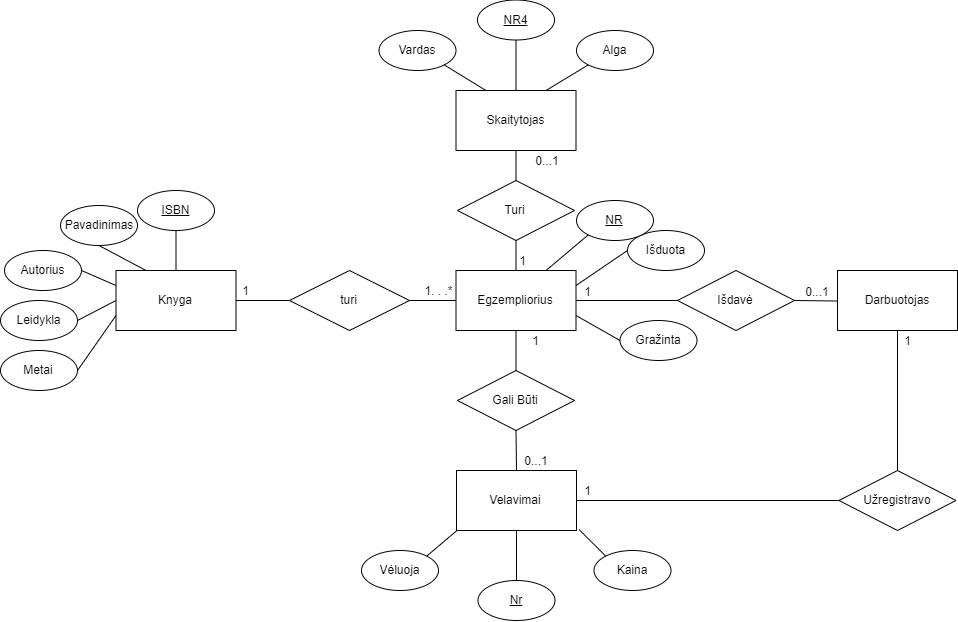

The diagram above was exported from draw.io. Its source (the exported page's mxGraphModel, read from the mxfile embedded in the PNG):
<mxGraphModel dx="2931" dy="2128" grid="1" gridSize="10" guides="1" tooltips="1" connect="1" arrows="1" fold="1" page="1" pageScale="1" pageWidth="827" pageHeight="1169" math="0" shadow="0">
  <root>
    <mxCell id="KoC1k-0oQBA1qE-iBaUt-0" />
    <mxCell id="KoC1k-0oQBA1qE-iBaUt-1" parent="KoC1k-0oQBA1qE-iBaUt-0" />
    <mxCell id="7u3pE7RnnSZfbvRmbyZX-0" value="Knyga" style="rounded=0;whiteSpace=wrap;html=1;" parent="KoC1k-0oQBA1qE-iBaUt-1" vertex="1">
      <mxGeometry x="-641.5" y="250" width="120" height="60" as="geometry" />
    </mxCell>
    <mxCell id="7u3pE7RnnSZfbvRmbyZX-1" value="Egzempliorius" style="rounded=0;whiteSpace=wrap;html=1;" parent="KoC1k-0oQBA1qE-iBaUt-1" vertex="1">
      <mxGeometry x="-301.5" y="250" width="120" height="60" as="geometry" />
    </mxCell>
    <mxCell id="7u3pE7RnnSZfbvRmbyZX-2" value="Velavimai" style="rounded=0;whiteSpace=wrap;html=1;" parent="KoC1k-0oQBA1qE-iBaUt-1" vertex="1">
      <mxGeometry x="-301" y="450" width="120" height="60" as="geometry" />
    </mxCell>
    <mxCell id="7u3pE7RnnSZfbvRmbyZX-3" value="Skaitytojas" style="rounded=0;whiteSpace=wrap;html=1;" parent="KoC1k-0oQBA1qE-iBaUt-1" vertex="1">
      <mxGeometry x="-301.5" y="70" width="120" height="60" as="geometry" />
    </mxCell>
    <mxCell id="7u3pE7RnnSZfbvRmbyZX-4" value="turi" style="rhombus;whiteSpace=wrap;html=1;" parent="KoC1k-0oQBA1qE-iBaUt-1" vertex="1">
      <mxGeometry x="-468" y="250" width="120" height="60" as="geometry" />
    </mxCell>
    <mxCell id="7u3pE7RnnSZfbvRmbyZX-5" value="Turi" style="rhombus;whiteSpace=wrap;html=1;" parent="KoC1k-0oQBA1qE-iBaUt-1" vertex="1">
      <mxGeometry x="-300" y="160" width="117" height="60" as="geometry" />
    </mxCell>
    <mxCell id="7u3pE7RnnSZfbvRmbyZX-6" value="Gali Būti" style="rhombus;whiteSpace=wrap;html=1;" parent="KoC1k-0oQBA1qE-iBaUt-1" vertex="1">
      <mxGeometry x="-300" y="350" width="117" height="60" as="geometry" />
    </mxCell>
    <mxCell id="7u3pE7RnnSZfbvRmbyZX-41" value="" style="endArrow=none;html=1;entryX=0.5;entryY=1;entryDx=0;entryDy=0;exitX=0.5;exitY=0;exitDx=0;exitDy=0;" parent="KoC1k-0oQBA1qE-iBaUt-1" source="7u3pE7RnnSZfbvRmbyZX-2" target="7u3pE7RnnSZfbvRmbyZX-6" edge="1">
      <mxGeometry width="50" height="50" relative="1" as="geometry">
        <mxPoint x="-344.5" y="400" as="sourcePoint" />
        <mxPoint x="-298" y="400" as="targetPoint" />
        <Array as="points" />
      </mxGeometry>
    </mxCell>
    <mxCell id="7u3pE7RnnSZfbvRmbyZX-49" value="" style="group" parent="KoC1k-0oQBA1qE-iBaUt-1" vertex="1" connectable="0">
      <mxGeometry x="-340" y="260" width="40" height="20" as="geometry" />
    </mxCell>
    <mxCell id="7u3pE7RnnSZfbvRmbyZX-39" value="" style="endArrow=none;html=1;entryX=0;entryY=0.5;entryDx=0;entryDy=0;exitX=1;exitY=0.5;exitDx=0;exitDy=0;" parent="7u3pE7RnnSZfbvRmbyZX-49" source="7u3pE7RnnSZfbvRmbyZX-4" target="7u3pE7RnnSZfbvRmbyZX-1" edge="1">
      <mxGeometry width="50" height="50" relative="1" as="geometry">
        <mxPoint x="-164.5" y="30" as="sourcePoint" />
        <mxPoint x="-118" y="30" as="targetPoint" />
        <Array as="points" />
      </mxGeometry>
    </mxCell>
    <mxCell id="7u3pE7RnnSZfbvRmbyZX-45" value="1. . .*" style="text;html=1;strokeColor=none;fillColor=none;align=center;verticalAlign=middle;whiteSpace=wrap;rounded=0;" parent="7u3pE7RnnSZfbvRmbyZX-49" vertex="1">
      <mxGeometry width="40" height="20" as="geometry" />
    </mxCell>
    <mxCell id="7u3pE7RnnSZfbvRmbyZX-50" value="" style="group" parent="KoC1k-0oQBA1qE-iBaUt-1" vertex="1" connectable="0">
      <mxGeometry x="-531.5" y="260" width="40" height="20" as="geometry" />
    </mxCell>
    <mxCell id="7u3pE7RnnSZfbvRmbyZX-38" value="" style="endArrow=none;html=1;entryX=0;entryY=0.5;entryDx=0;entryDy=0;exitX=1;exitY=0.5;exitDx=0;exitDy=0;" parent="7u3pE7RnnSZfbvRmbyZX-50" source="7u3pE7RnnSZfbvRmbyZX-0" target="7u3pE7RnnSZfbvRmbyZX-4" edge="1">
      <mxGeometry width="50" height="50" relative="1" as="geometry">
        <mxPoint x="-110" y="320" as="sourcePoint" />
        <mxPoint x="-60" y="270" as="targetPoint" />
      </mxGeometry>
    </mxCell>
    <mxCell id="7u3pE7RnnSZfbvRmbyZX-44" value="1" style="text;html=1;strokeColor=none;fillColor=none;align=center;verticalAlign=middle;whiteSpace=wrap;rounded=0;" parent="7u3pE7RnnSZfbvRmbyZX-50" vertex="1">
      <mxGeometry width="40" height="20" as="geometry" />
    </mxCell>
    <mxCell id="7u3pE7RnnSZfbvRmbyZX-51" value="" style="group" parent="KoC1k-0oQBA1qE-iBaUt-1" vertex="1" connectable="0">
      <mxGeometry x="-254.5" y="230" width="40" height="20" as="geometry" />
    </mxCell>
    <mxCell id="7u3pE7RnnSZfbvRmbyZX-42" value="" style="endArrow=none;html=1;exitX=0.5;exitY=1;exitDx=0;exitDy=0;" parent="7u3pE7RnnSZfbvRmbyZX-51" source="7u3pE7RnnSZfbvRmbyZX-5" edge="1">
      <mxGeometry width="50" height="50" relative="1" as="geometry">
        <mxPoint x="-93.5" as="sourcePoint" />
        <mxPoint x="13" y="20" as="targetPoint" />
        <Array as="points" />
      </mxGeometry>
    </mxCell>
    <mxCell id="7u3pE7RnnSZfbvRmbyZX-46" value="1" style="text;html=1;strokeColor=none;fillColor=none;align=center;verticalAlign=middle;whiteSpace=wrap;rounded=0;" parent="7u3pE7RnnSZfbvRmbyZX-51" vertex="1">
      <mxGeometry width="40" height="20" as="geometry" />
    </mxCell>
    <mxCell id="7u3pE7RnnSZfbvRmbyZX-52" value="" style="group" parent="KoC1k-0oQBA1qE-iBaUt-1" vertex="1" connectable="0">
      <mxGeometry x="-230" y="130" width="40" height="20" as="geometry" />
    </mxCell>
    <mxCell id="7u3pE7RnnSZfbvRmbyZX-47" value="0...1" style="text;html=1;strokeColor=none;fillColor=none;align=center;verticalAlign=middle;whiteSpace=wrap;rounded=0;" parent="7u3pE7RnnSZfbvRmbyZX-52" vertex="1">
      <mxGeometry width="40" height="20" as="geometry" />
    </mxCell>
    <mxCell id="7u3pE7RnnSZfbvRmbyZX-53" value="" style="group" parent="KoC1k-0oQBA1qE-iBaUt-1" vertex="1" connectable="0">
      <mxGeometry x="-241.5" y="310" width="40" height="20" as="geometry" />
    </mxCell>
    <mxCell id="7u3pE7RnnSZfbvRmbyZX-40" value="" style="endArrow=none;html=1;entryX=0.5;entryY=0;entryDx=0;entryDy=0;exitX=0.5;exitY=1;exitDx=0;exitDy=0;" parent="7u3pE7RnnSZfbvRmbyZX-53" source="7u3pE7RnnSZfbvRmbyZX-1" target="7u3pE7RnnSZfbvRmbyZX-6" edge="1">
      <mxGeometry width="50" height="50" relative="1" as="geometry">
        <mxPoint x="-103.5" y="30" as="sourcePoint" />
        <mxPoint x="-57" y="30" as="targetPoint" />
        <Array as="points" />
      </mxGeometry>
    </mxCell>
    <mxCell id="7u3pE7RnnSZfbvRmbyZX-48" value="1" style="text;html=1;strokeColor=none;fillColor=none;align=center;verticalAlign=middle;whiteSpace=wrap;rounded=0;" parent="7u3pE7RnnSZfbvRmbyZX-53" vertex="1">
      <mxGeometry width="40" height="20" as="geometry" />
    </mxCell>
    <mxCell id="7u3pE7RnnSZfbvRmbyZX-54" value="" style="group" parent="KoC1k-0oQBA1qE-iBaUt-1" vertex="1" connectable="0">
      <mxGeometry x="-241.5" y="430" width="40" height="20" as="geometry" />
    </mxCell>
    <mxCell id="7u3pE7RnnSZfbvRmbyZX-56" value="0...1" style="text;html=1;strokeColor=none;fillColor=none;align=center;verticalAlign=middle;whiteSpace=wrap;rounded=0;" parent="7u3pE7RnnSZfbvRmbyZX-54" vertex="1">
      <mxGeometry width="40" height="20" as="geometry" />
    </mxCell>
    <mxCell id="7u3pE7RnnSZfbvRmbyZX-58" value="Autorius" style="ellipse;whiteSpace=wrap;html=1;" parent="KoC1k-0oQBA1qE-iBaUt-1" vertex="1">
      <mxGeometry x="-753" y="230" width="77" height="40" as="geometry" />
    </mxCell>
    <mxCell id="7u3pE7RnnSZfbvRmbyZX-59" value="&lt;u&gt;ISBN&lt;/u&gt;" style="ellipse;whiteSpace=wrap;html=1;" parent="KoC1k-0oQBA1qE-iBaUt-1" vertex="1">
      <mxGeometry x="-620" y="170" width="77" height="40" as="geometry" />
    </mxCell>
    <mxCell id="7u3pE7RnnSZfbvRmbyZX-60" value="Pavadinimas" style="ellipse;whiteSpace=wrap;html=1;" parent="KoC1k-0oQBA1qE-iBaUt-1" vertex="1">
      <mxGeometry x="-697" y="185" width="77" height="40" as="geometry" />
    </mxCell>
    <mxCell id="7u3pE7RnnSZfbvRmbyZX-61" value="Leidykla" style="ellipse;whiteSpace=wrap;html=1;" parent="KoC1k-0oQBA1qE-iBaUt-1" vertex="1">
      <mxGeometry x="-757" y="280" width="77" height="40" as="geometry" />
    </mxCell>
    <mxCell id="7u3pE7RnnSZfbvRmbyZX-62" value="Metai" style="ellipse;whiteSpace=wrap;html=1;" parent="KoC1k-0oQBA1qE-iBaUt-1" vertex="1">
      <mxGeometry x="-757" y="330" width="77" height="40" as="geometry" />
    </mxCell>
    <mxCell id="7u3pE7RnnSZfbvRmbyZX-63" value="" style="endArrow=none;html=1;entryX=0;entryY=0.75;entryDx=0;entryDy=0;exitX=1;exitY=0.5;exitDx=0;exitDy=0;" parent="KoC1k-0oQBA1qE-iBaUt-1" source="7u3pE7RnnSZfbvRmbyZX-62" target="7u3pE7RnnSZfbvRmbyZX-0" edge="1">
      <mxGeometry width="50" height="50" relative="1" as="geometry">
        <mxPoint x="-774.5" y="580" as="sourcePoint" />
        <mxPoint x="-724.5" y="530" as="targetPoint" />
      </mxGeometry>
    </mxCell>
    <mxCell id="7u3pE7RnnSZfbvRmbyZX-64" value="" style="endArrow=none;html=1;entryX=0;entryY=0.5;entryDx=0;entryDy=0;exitX=1;exitY=0.5;exitDx=0;exitDy=0;" parent="KoC1k-0oQBA1qE-iBaUt-1" source="7u3pE7RnnSZfbvRmbyZX-61" target="7u3pE7RnnSZfbvRmbyZX-0" edge="1">
      <mxGeometry width="50" height="50" relative="1" as="geometry">
        <mxPoint x="-669.9999999999998" y="360" as="sourcePoint" />
        <mxPoint x="-631.5" y="290" as="targetPoint" />
      </mxGeometry>
    </mxCell>
    <mxCell id="7u3pE7RnnSZfbvRmbyZX-65" value="" style="endArrow=none;html=1;entryX=0;entryY=0.25;entryDx=0;entryDy=0;exitX=1;exitY=0.5;exitDx=0;exitDy=0;" parent="KoC1k-0oQBA1qE-iBaUt-1" source="7u3pE7RnnSZfbvRmbyZX-58" target="7u3pE7RnnSZfbvRmbyZX-0" edge="1">
      <mxGeometry width="50" height="50" relative="1" as="geometry">
        <mxPoint x="-669.9999999999998" y="310" as="sourcePoint" />
        <mxPoint x="-631.5" y="290" as="targetPoint" />
      </mxGeometry>
    </mxCell>
    <mxCell id="7u3pE7RnnSZfbvRmbyZX-67" value="" style="endArrow=none;html=1;entryX=0.25;entryY=0;entryDx=0;entryDy=0;exitX=0.5;exitY=1;exitDx=0;exitDy=0;" parent="KoC1k-0oQBA1qE-iBaUt-1" source="7u3pE7RnnSZfbvRmbyZX-60" target="7u3pE7RnnSZfbvRmbyZX-0" edge="1">
      <mxGeometry width="50" height="50" relative="1" as="geometry">
        <mxPoint x="-660.8574569171062" y="229.4279040511492" as="sourcePoint" />
        <mxPoint x="-631.5" y="290" as="targetPoint" />
      </mxGeometry>
    </mxCell>
    <mxCell id="7u3pE7RnnSZfbvRmbyZX-68" value="" style="endArrow=none;html=1;entryX=0.5;entryY=0;entryDx=0;entryDy=0;exitX=0.5;exitY=1;exitDx=0;exitDy=0;" parent="KoC1k-0oQBA1qE-iBaUt-1" source="7u3pE7RnnSZfbvRmbyZX-59" target="7u3pE7RnnSZfbvRmbyZX-0" edge="1">
      <mxGeometry width="50" height="50" relative="1" as="geometry">
        <mxPoint x="-589" y="230" as="sourcePoint" />
        <mxPoint x="-571.5" y="260" as="targetPoint" />
      </mxGeometry>
    </mxCell>
    <mxCell id="7u3pE7RnnSZfbvRmbyZX-70" value="Alga" style="ellipse;whiteSpace=wrap;html=1;" parent="KoC1k-0oQBA1qE-iBaUt-1" vertex="1">
      <mxGeometry x="-181" y="10" width="77" height="40" as="geometry" />
    </mxCell>
    <mxCell id="7u3pE7RnnSZfbvRmbyZX-72" value="Vardas" style="ellipse;whiteSpace=wrap;html=1;" parent="KoC1k-0oQBA1qE-iBaUt-1" vertex="1">
      <mxGeometry x="-378.5" y="10" width="77" height="40" as="geometry" />
    </mxCell>
    <mxCell id="7u3pE7RnnSZfbvRmbyZX-73" value="&lt;u&gt;NR4&lt;/u&gt;" style="ellipse;whiteSpace=wrap;html=1;" parent="KoC1k-0oQBA1qE-iBaUt-1" vertex="1">
      <mxGeometry x="-280" y="-20.5" width="77" height="40" as="geometry" />
    </mxCell>
    <mxCell id="7u3pE7RnnSZfbvRmbyZX-75" value="" style="endArrow=none;html=1;entryX=0;entryY=1;entryDx=0;entryDy=0;exitX=0.75;exitY=0;exitDx=0;exitDy=0;" parent="KoC1k-0oQBA1qE-iBaUt-1" source="7u3pE7RnnSZfbvRmbyZX-3" target="7u3pE7RnnSZfbvRmbyZX-70" edge="1">
      <mxGeometry width="50" height="50" relative="1" as="geometry">
        <mxPoint x="-200" y="50" as="sourcePoint" />
        <mxPoint x="-717.5" y="530" as="targetPoint" />
      </mxGeometry>
    </mxCell>
    <mxCell id="7u3pE7RnnSZfbvRmbyZX-76" value="" style="endArrow=none;html=1;entryX=0.25;entryY=0;entryDx=0;entryDy=0;exitX=1;exitY=1;exitDx=0;exitDy=0;" parent="KoC1k-0oQBA1qE-iBaUt-1" source="7u3pE7RnnSZfbvRmbyZX-72" target="7u3pE7RnnSZfbvRmbyZX-3" edge="1">
      <mxGeometry width="50" height="50" relative="1" as="geometry">
        <mxPoint x="-767.5" y="580" as="sourcePoint" />
        <mxPoint x="-717.5" y="530" as="targetPoint" />
      </mxGeometry>
    </mxCell>
    <mxCell id="7u3pE7RnnSZfbvRmbyZX-77" value="" style="endArrow=none;html=1;exitX=0.5;exitY=0;exitDx=0;exitDy=0;" parent="KoC1k-0oQBA1qE-iBaUt-1" source="7u3pE7RnnSZfbvRmbyZX-3" target="7u3pE7RnnSZfbvRmbyZX-73" edge="1">
      <mxGeometry width="50" height="50" relative="1" as="geometry">
        <mxPoint x="-767.5" y="580" as="sourcePoint" />
        <mxPoint x="-717.5" y="530" as="targetPoint" />
      </mxGeometry>
    </mxCell>
    <mxCell id="7u3pE7RnnSZfbvRmbyZX-78" value="Išduota" style="ellipse;whiteSpace=wrap;html=1;" parent="KoC1k-0oQBA1qE-iBaUt-1" vertex="1">
      <mxGeometry x="-130" y="210" width="77" height="40" as="geometry" />
    </mxCell>
    <mxCell id="7u3pE7RnnSZfbvRmbyZX-80" value="Gražinta" style="ellipse;whiteSpace=wrap;html=1;" parent="KoC1k-0oQBA1qE-iBaUt-1" vertex="1">
      <mxGeometry x="-137.5" y="300" width="77" height="40" as="geometry" />
    </mxCell>
    <mxCell id="7u3pE7RnnSZfbvRmbyZX-82" value="&lt;u&gt;NR&lt;/u&gt;" style="ellipse;whiteSpace=wrap;html=1;" parent="KoC1k-0oQBA1qE-iBaUt-1" vertex="1">
      <mxGeometry x="-181" y="180" width="77" height="40" as="geometry" />
    </mxCell>
    <mxCell id="7u3pE7RnnSZfbvRmbyZX-85" value="" style="endArrow=none;html=1;entryX=0;entryY=1;entryDx=0;entryDy=0;exitX=0.75;exitY=0;exitDx=0;exitDy=0;" parent="KoC1k-0oQBA1qE-iBaUt-1" source="7u3pE7RnnSZfbvRmbyZX-1" target="7u3pE7RnnSZfbvRmbyZX-82" edge="1">
      <mxGeometry width="50" height="50" relative="1" as="geometry">
        <mxPoint x="-787.5" y="580" as="sourcePoint" />
        <mxPoint x="-737.5" y="530" as="targetPoint" />
        <Array as="points" />
      </mxGeometry>
    </mxCell>
    <mxCell id="7u3pE7RnnSZfbvRmbyZX-86" value="" style="endArrow=none;html=1;exitX=1;exitY=0.25;exitDx=0;exitDy=0;entryX=0;entryY=0.5;entryDx=0;entryDy=0;" parent="KoC1k-0oQBA1qE-iBaUt-1" source="7u3pE7RnnSZfbvRmbyZX-1" target="7u3pE7RnnSZfbvRmbyZX-78" edge="1">
      <mxGeometry width="50" height="50" relative="1" as="geometry">
        <mxPoint x="-787.5" y="580" as="sourcePoint" />
        <mxPoint x="-130" y="280" as="targetPoint" />
      </mxGeometry>
    </mxCell>
    <mxCell id="7u3pE7RnnSZfbvRmbyZX-87" value="" style="endArrow=none;html=1;entryX=0;entryY=0.5;entryDx=0;entryDy=0;exitX=1;exitY=0.75;exitDx=0;exitDy=0;" parent="KoC1k-0oQBA1qE-iBaUt-1" source="7u3pE7RnnSZfbvRmbyZX-1" target="7u3pE7RnnSZfbvRmbyZX-80" edge="1">
      <mxGeometry width="50" height="50" relative="1" as="geometry">
        <mxPoint x="-787.5" y="580" as="sourcePoint" />
        <mxPoint x="-737.5" y="530" as="targetPoint" />
      </mxGeometry>
    </mxCell>
    <mxCell id="7u3pE7RnnSZfbvRmbyZX-96" value="Vėluoja" style="ellipse;whiteSpace=wrap;html=1;" parent="KoC1k-0oQBA1qE-iBaUt-1" vertex="1">
      <mxGeometry x="-396" y="530" width="77" height="40" as="geometry" />
    </mxCell>
    <mxCell id="7u3pE7RnnSZfbvRmbyZX-97" value="&lt;u&gt;Nr&lt;/u&gt;" style="ellipse;whiteSpace=wrap;html=1;" parent="KoC1k-0oQBA1qE-iBaUt-1" vertex="1">
      <mxGeometry x="-279.5" y="560" width="77" height="40" as="geometry" />
    </mxCell>
    <mxCell id="7u3pE7RnnSZfbvRmbyZX-99" value="Kaina" style="ellipse;whiteSpace=wrap;html=1;" parent="KoC1k-0oQBA1qE-iBaUt-1" vertex="1">
      <mxGeometry x="-163.5" y="530" width="77" height="40" as="geometry" />
    </mxCell>
    <mxCell id="7u3pE7RnnSZfbvRmbyZX-101" value="" style="endArrow=none;html=1;entryX=0.004;entryY=1;entryDx=0;entryDy=0;entryPerimeter=0;exitX=1;exitY=0;exitDx=0;exitDy=0;" parent="KoC1k-0oQBA1qE-iBaUt-1" source="7u3pE7RnnSZfbvRmbyZX-96" target="7u3pE7RnnSZfbvRmbyZX-2" edge="1">
      <mxGeometry width="50" height="50" relative="1" as="geometry">
        <mxPoint x="-787.5" y="670" as="sourcePoint" />
        <mxPoint x="-737.5" y="620" as="targetPoint" />
      </mxGeometry>
    </mxCell>
    <mxCell id="7u3pE7RnnSZfbvRmbyZX-102" value="" style="endArrow=none;html=1;entryX=0.5;entryY=1;entryDx=0;entryDy=0;exitX=0.5;exitY=0;exitDx=0;exitDy=0;" parent="KoC1k-0oQBA1qE-iBaUt-1" source="7u3pE7RnnSZfbvRmbyZX-97" target="7u3pE7RnnSZfbvRmbyZX-2" edge="1">
      <mxGeometry width="50" height="50" relative="1" as="geometry">
        <mxPoint x="-787.5" y="670" as="sourcePoint" />
        <mxPoint x="-737.5" y="620" as="targetPoint" />
      </mxGeometry>
    </mxCell>
    <mxCell id="7u3pE7RnnSZfbvRmbyZX-103" value="" style="endArrow=none;html=1;entryX=1.021;entryY=0.983;entryDx=0;entryDy=0;entryPerimeter=0;exitX=0;exitY=0;exitDx=0;exitDy=0;" parent="KoC1k-0oQBA1qE-iBaUt-1" source="7u3pE7RnnSZfbvRmbyZX-99" target="7u3pE7RnnSZfbvRmbyZX-2" edge="1">
      <mxGeometry width="50" height="50" relative="1" as="geometry">
        <mxPoint x="-787.5" y="670" as="sourcePoint" />
        <mxPoint x="-737.5" y="620" as="targetPoint" />
      </mxGeometry>
    </mxCell>
    <mxCell id="R1XKLKn2wcTaqZo3OV6q-2" value="" style="endArrow=none;html=1;exitX=1;exitY=0.5;exitDx=0;exitDy=0;" edge="1" parent="KoC1k-0oQBA1qE-iBaUt-1" source="R1XKLKn2wcTaqZo3OV6q-3">
      <mxGeometry width="50" height="50" relative="1" as="geometry">
        <mxPoint x="-430" y="670" as="sourcePoint" />
        <mxPoint x="-50" y="280" as="targetPoint" />
      </mxGeometry>
    </mxCell>
    <mxCell id="R1XKLKn2wcTaqZo3OV6q-4" value="" style="group" vertex="1" connectable="0" parent="KoC1k-0oQBA1qE-iBaUt-1">
      <mxGeometry x="-190" y="261" width="40" height="20" as="geometry" />
    </mxCell>
    <mxCell id="R1XKLKn2wcTaqZo3OV6q-6" value="1" style="text;html=1;strokeColor=none;fillColor=none;align=center;verticalAlign=middle;whiteSpace=wrap;rounded=0;" vertex="1" parent="R1XKLKn2wcTaqZo3OV6q-4">
      <mxGeometry width="40" height="20" as="geometry" />
    </mxCell>
    <mxCell id="R1XKLKn2wcTaqZo3OV6q-7" value="" style="endArrow=none;html=1;exitX=1;exitY=0.5;exitDx=0;exitDy=0;" edge="1" parent="KoC1k-0oQBA1qE-iBaUt-1" source="R1XKLKn2wcTaqZo3OV6q-3">
      <mxGeometry width="50" height="50" relative="1" as="geometry">
        <mxPoint x="90" y="270" as="sourcePoint" />
        <mxPoint x="120" y="281" as="targetPoint" />
      </mxGeometry>
    </mxCell>
    <mxCell id="R1XKLKn2wcTaqZo3OV6q-3" value="Išdavė" style="rhombus;whiteSpace=wrap;html=1;" vertex="1" parent="KoC1k-0oQBA1qE-iBaUt-1">
      <mxGeometry x="-80" y="250" width="117" height="60" as="geometry" />
    </mxCell>
    <mxCell id="R1XKLKn2wcTaqZo3OV6q-8" value="" style="endArrow=none;html=1;exitX=1;exitY=0.5;exitDx=0;exitDy=0;" edge="1" parent="KoC1k-0oQBA1qE-iBaUt-1" source="7u3pE7RnnSZfbvRmbyZX-1" target="R1XKLKn2wcTaqZo3OV6q-3">
      <mxGeometry width="50" height="50" relative="1" as="geometry">
        <mxPoint x="-181.5" y="280" as="sourcePoint" />
        <mxPoint x="-50" y="280" as="targetPoint" />
      </mxGeometry>
    </mxCell>
    <mxCell id="R1XKLKn2wcTaqZo3OV6q-9" value="Darbuotojas" style="rounded=0;whiteSpace=wrap;html=1;" vertex="1" parent="KoC1k-0oQBA1qE-iBaUt-1">
      <mxGeometry x="80" y="250" width="120" height="60" as="geometry" />
    </mxCell>
    <mxCell id="R1XKLKn2wcTaqZo3OV6q-11" value="0...1" style="text;html=1;strokeColor=none;fillColor=none;align=center;verticalAlign=middle;whiteSpace=wrap;rounded=0;" vertex="1" parent="KoC1k-0oQBA1qE-iBaUt-1">
      <mxGeometry x="40" y="261" width="40" height="20" as="geometry" />
    </mxCell>
    <mxCell id="R1XKLKn2wcTaqZo3OV6q-13" value="" style="endArrow=none;html=1;entryX=0.5;entryY=0;entryDx=0;entryDy=0;exitX=0.5;exitY=1;exitDx=0;exitDy=0;" edge="1" parent="KoC1k-0oQBA1qE-iBaUt-1" source="7u3pE7RnnSZfbvRmbyZX-3" target="7u3pE7RnnSZfbvRmbyZX-5">
      <mxGeometry width="50" height="50" relative="1" as="geometry">
        <mxPoint x="-480" y="670" as="sourcePoint" />
        <mxPoint x="-430" y="620" as="targetPoint" />
      </mxGeometry>
    </mxCell>
    <mxCell id="R1XKLKn2wcTaqZo3OV6q-14" value="" style="endArrow=none;html=1;exitX=1;exitY=0.5;exitDx=0;exitDy=0;entryX=0.5;entryY=1;entryDx=0;entryDy=0;" edge="1" parent="KoC1k-0oQBA1qE-iBaUt-1" source="7u3pE7RnnSZfbvRmbyZX-2" target="R1XKLKn2wcTaqZo3OV6q-9">
      <mxGeometry width="50" height="50" relative="1" as="geometry">
        <mxPoint x="-670" y="670" as="sourcePoint" />
        <mxPoint x="-620" y="620" as="targetPoint" />
        <Array as="points">
          <mxPoint x="140" y="480" />
        </Array>
      </mxGeometry>
    </mxCell>
    <mxCell id="R1XKLKn2wcTaqZo3OV6q-15" value="Užregistravo" style="rhombus;whiteSpace=wrap;html=1;" vertex="1" parent="KoC1k-0oQBA1qE-iBaUt-1">
      <mxGeometry x="81.5" y="450" width="117" height="60" as="geometry" />
    </mxCell>
    <mxCell id="R1XKLKn2wcTaqZo3OV6q-16" value="1" style="text;html=1;strokeColor=none;fillColor=none;align=center;verticalAlign=middle;whiteSpace=wrap;rounded=0;" vertex="1" parent="KoC1k-0oQBA1qE-iBaUt-1">
      <mxGeometry x="130" y="310" width="40" height="20" as="geometry" />
    </mxCell>
    <mxCell id="R1XKLKn2wcTaqZo3OV6q-17" value="1" style="text;html=1;strokeColor=none;fillColor=none;align=center;verticalAlign=middle;whiteSpace=wrap;rounded=0;" vertex="1" parent="KoC1k-0oQBA1qE-iBaUt-1">
      <mxGeometry x="-190" y="460" width="40" height="20" as="geometry" />
    </mxCell>
  </root>
</mxGraphModel>